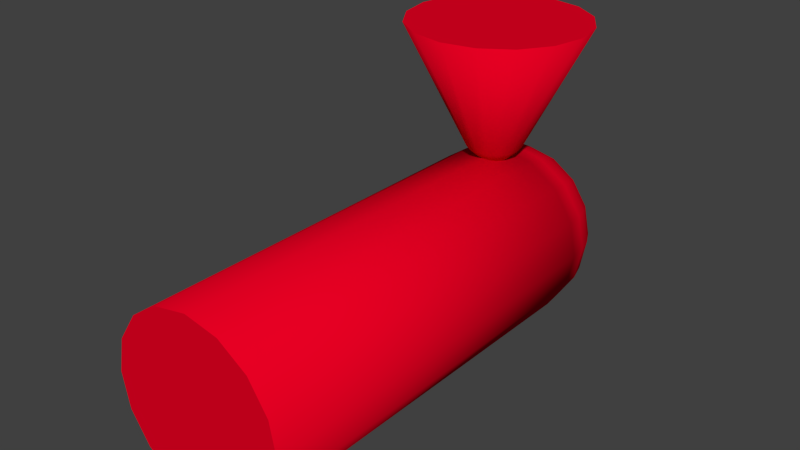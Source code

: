 # Source: Avatar2.blend  (saved by Blender 2.66.0; exported with 4.5.12 LTS)
import bpy
from mathutils import Matrix  # noqa: F401  (used for matrix-valued properties, if any)

bpy.ops.wm.read_factory_settings(use_empty=True)
scene = bpy.context.scene
scene.name = 'Scene'

# ---- collections
col_collection_1 = bpy.data.collections.new('Collection 1'); scene.collection.children.link(col_collection_1)

# ---- materials (node trees are filled in below, after node groups)
mat_material_001 = bpy.data.materials.new('Material.001')
mat_material_001.alpha_threshold = 0.0
mat_material_001.use_transparent_shadow = False
mat_material_001.diffuse_color = (0.8, 0.0, 0.01679, 1.0)
mat_material_001.roughness = 0.5
mat_material_001.line_color = (0.0, 0.0, 0.0, 1.0)

# ---- material node trees

# ---- world
world_world = bpy.data.worlds.new('World'); scene.world = world_world
world_world.color = (0.05088, 0.05088, 0.05088)
world_world.use_sun_shadow = False
world_world.sun_shadow_jitter_overblur = 0.0
world_world.cycles.sampling_method = 'MANUAL'
world_world.cycles.sample_map_resolution = 256

# ---- meshes
me_avatar2_model = bpy.data.meshes.new('Avatar2_Model')
me_avatar2_model.from_pydata([(-0.00309, 1.868, 0.06839), (-0.00309, 1.849, 0.1326), (-0.00309, 1.817, 0.1918), (-0.00309, 1.775, 0.2437), (-0.00309, 1.723, 0.2863), (-0.00309, 1.663, 0.3179), (-0.00309, 1.599, 0.3374), (-0.02865, 1.868, 0.0633), (-0.05323, 1.849, 0.1226), (-0.07589, 1.817, 0.1773), (-0.09574, 1.775, 0.2253), (-0.112, 1.723, 0.2646), (-0.1241, 1.663, 0.2938), (-0.1316, 1.599, 0.3118), (-0.05032, 1.868, 0.04882), (-0.09574, 1.849, 0.09424), (-0.1376, 1.817, 0.1361), (-0.1743, 1.775, 0.1728), (-0.2044, 1.723, 0.2029), (-0.2268, 1.663, 0.2253), (-0.2405, 1.599, 0.239), (-0.0648, 1.868, 0.02715), (-0.1241, 1.849, 0.05173), (-0.1788, 1.817, 0.07439), (-0.2268, 1.775, 0.09424), (-0.2661, 1.723, 0.1105), (-0.2953, 1.663, 0.1226), (-0.3133, 1.599, 0.1301), (-0.06989, 1.868, 0.001591), (-0.1341, 1.849, 0.001591), (-0.1933, 1.817, 0.001591), (-0.2452, 1.775, 0.001591), (-0.2878, 1.723, 0.001591), (-0.3194, 1.663, 0.001591), (-0.3389, 1.599, 0.001591), (-0.0648, 1.868, -0.02397), (-0.1241, 1.849, -0.04855), (-0.1788, 1.817, -0.07121), (-0.2268, 1.775, -0.09106), (-0.2661, 1.723, -0.1074), (-0.2953, 1.663, -0.1195), (-0.3133, 1.599, -0.1269), (-0.05032, 1.868, -0.04564), (-0.09574, 1.849, -0.09106), (-0.1376, 1.817, -0.1329), (-0.1743, 1.775, -0.1696), (-0.2044, 1.723, -0.1997), (-0.2268, 1.663, -0.2221), (-0.2405, 1.599, -0.2359), (-0.02865, 1.868, -0.06012), (-0.05323, 1.849, -0.1195), (-0.07589, 1.817, -0.1742), (-0.09574, 1.775, -0.2221), (-0.112, 1.723, -0.2614), (-0.1241, 1.663, -0.2907), (-0.1316, 1.599, -0.3087), (-0.00309, 1.868, -0.06521), (-0.00309, 1.849, -0.1294), (-0.00309, 1.817, -0.1886), (-0.00309, 1.775, -0.2405), (-0.00309, 1.723, -0.2831), (-0.00309, 1.663, -0.3147), (-0.00309, 1.599, -0.3342), (0.02247, 1.868, -0.06012), (0.04705, 1.849, -0.1195), (0.06971, 1.817, -0.1742), (0.08956, 1.775, -0.2221), (0.1059, 1.723, -0.2614), (0.118, 1.663, -0.2907), (0.1254, 1.599, -0.3087), (0.04414, 1.868, -0.04564), (0.08956, 1.849, -0.09106), (0.1314, 1.817, -0.1329), (0.1681, 1.775, -0.1696), (0.1982, 1.723, -0.1997), (0.2206, 1.663, -0.2221), (0.2344, 1.599, -0.2359), (0.05862, 1.868, -0.02397), (0.118, 1.849, -0.04855), (0.1727, 1.817, -0.07121), (0.2206, 1.775, -0.09106), (0.2599, 1.723, -0.1074), (0.2892, 1.663, -0.1195), (0.3072, 1.599, -0.1269), (0.06371, 1.868, 0.001591), (0.1279, 1.849, 0.001591), (0.1871, 1.817, 0.001591), (0.239, 1.775, 0.001591), (0.2816, 1.723, 0.001591), (0.3132, 1.663, 0.001591), (0.3327, 1.599, 0.001591), (0.05862, 1.868, 0.02715), (0.118, 1.849, 0.05173), (0.1727, 1.817, 0.07439), (0.2206, 1.775, 0.09424), (0.2599, 1.723, 0.1105), (0.2892, 1.663, 0.1226), (0.3072, 1.599, 0.1301), (0.04414, 1.868, 0.04882), (0.08956, 1.849, 0.09424), (0.1314, 1.817, 0.1361), (0.1681, 1.775, 0.1728), (0.1982, 1.723, 0.2029), (0.2206, 1.663, 0.2253), (0.2344, 1.599, 0.2391), (-0.00309, 1.875, 0.001591), (0.02247, 1.868, 0.0633), (0.04705, 1.849, 0.1226), (0.06971, 1.817, 0.1773), (0.08956, 1.775, 0.2253), (0.1059, 1.723, 0.2646), (0.118, 1.663, 0.2938), (0.1254, 1.599, 0.3118), (-0.3455, 0.00426, 0.001591), (-0.3455, 1.531, 0.001591), (-0.3194, 0.00426, -0.1294), (-0.3194, 1.531, -0.1294), (-0.2452, 0.00426, -0.2405), (-0.2452, 1.531, -0.2405), (-0.1341, 0.00426, -0.3147), (-0.1341, 1.531, -0.3147), (-0.00309, 0.00426, -0.3408), (-0.00309, 1.531, -0.3408), (0.1279, 0.00426, -0.3147), (0.1279, 1.531, -0.3147), (0.239, 0.00426, -0.2405), (0.239, 1.531, -0.2405), (0.3132, 0.00426, -0.1294), (0.3132, 1.531, -0.1294), (0.3393, 0.00426, 0.001591), (0.3393, 1.531, 0.001591), (0.3132, 0.00426, 0.1326), (0.3132, 1.531, 0.1326), (0.239, 0.00426, 0.2437), (0.239, 1.531, 0.2437), (0.1279, 0.00426, 0.3179), (0.1279, 1.531, 0.3179), (-0.003091, 0.00426, 0.344), (-0.00309, 1.531, 0.344), (-0.1341, 0.00426, 0.3179), (-0.1341, 1.531, 0.3179), (-0.2452, 0.00426, 0.2437), (-0.2452, 1.531, 0.2437), (-0.3194, 0.00426, 0.1326), (-0.3194, 1.531, 0.1326), (2.437e-08, 1.373, 0.374), (0.03876, 1.38, 0.374), (0.07163, 1.402, 0.374), (0.09358, 1.435, 0.374), (0.1013, 1.474, 0.374), (1.519e-16, 1.474, 0.281), (0.09358, 1.513, 0.374), (0.07163, 1.545, 0.374), (0.03876, 1.567, 0.374), (3.966e-08, 1.575, 0.374), (-0.03876, 1.567, 0.374), (-0.07163, 1.545, 0.374), (-0.09358, 1.513, 0.374), (-0.1013, 1.474, 0.374), (-0.09358, 1.435, 0.374), (-0.07163, 1.402, 0.374), (-0.03876, 1.38, 0.374), (1.929e-16, 1.136, 0.8471), (0.1292, 1.162, 0.8471), (0.2387, 1.235, 0.8471), (0.3119, 1.345, 0.8471), (0.3376, 1.474, 0.8471), (0.3119, 1.603, 0.8471), (0.2387, 1.713, 0.8471), (0.1292, 1.786, 0.8471), (5.097e-08, 1.811, 0.8471), (-0.1292, 1.786, 0.8471), (-0.2387, 1.713, 0.8471), (-0.3119, 1.603, 0.8471), (-0.3376, 1.474, 0.8471), (-0.3119, 1.345, 0.8471), (-0.2387, 1.235, 0.8471), (-0.1292, 1.162, 0.8471)], [], [(3, 2, 9, 10), (4, 3, 10, 11), (5, 4, 11, 12), (6, 5, 12, 13), (1, 0, 7, 8), (2, 1, 8, 9), (12, 11, 18, 19), (13, 12, 19, 20), (8, 7, 14, 15), (9, 8, 15, 16), (10, 9, 16, 17), (11, 10, 17, 18), (17, 16, 23, 24), (18, 17, 24, 25), (19, 18, 25, 26), (20, 19, 26, 27), (15, 14, 21, 22), (16, 15, 22, 23), (22, 21, 28, 29), (23, 22, 29, 30), (24, 23, 30, 31), (25, 24, 31, 32), (26, 25, 32, 33), (27, 26, 33, 34), (33, 32, 39, 40), (34, 33, 40, 41), (29, 28, 35, 36), (30, 29, 36, 37), (31, 30, 37, 38), (32, 31, 38, 39), (38, 37, 44, 45), (39, 38, 45, 46), (40, 39, 46, 47), (41, 40, 47, 48), (36, 35, 42, 43), (37, 36, 43, 44), (43, 42, 49, 50), (44, 43, 50, 51), (45, 44, 51, 52), (46, 45, 52, 53), (47, 46, 53, 54), (48, 47, 54, 55), (53, 52, 59, 60), (54, 53, 60, 61), (55, 54, 61, 62), (50, 49, 56, 57), (51, 50, 57, 58), (52, 51, 58, 59), (58, 57, 64, 65), (59, 58, 65, 66), (60, 59, 66, 67), (61, 60, 67, 68), (62, 61, 68, 69), (57, 56, 63, 64), (69, 68, 75, 76), (64, 63, 70, 71), (65, 64, 71, 72), (66, 65, 72, 73), (67, 66, 73, 74), (68, 67, 74, 75), (74, 73, 80, 81), (75, 74, 81, 82), (76, 75, 82, 83), (71, 70, 77, 78), (72, 71, 78, 79), (73, 72, 79, 80), (79, 78, 85, 86), (80, 79, 86, 87), (81, 80, 87, 88), (82, 81, 88, 89), (83, 82, 89, 90), (78, 77, 84, 85), (90, 89, 96, 97), (85, 84, 91, 92), (86, 85, 92, 93), (87, 86, 93, 94), (88, 87, 94, 95), (89, 88, 95, 96), (95, 94, 101, 102), (96, 95, 102, 103), (97, 96, 103, 104), (92, 91, 98, 99), (93, 92, 99, 100), (94, 93, 100, 101), (100, 99, 107, 108), (101, 100, 108, 109), (102, 101, 109, 110), (103, 102, 110, 111), (104, 103, 111, 112), (99, 98, 106, 107), (0, 105, 7), (7, 105, 14), (14, 105, 21), (21, 105, 28), (28, 105, 35), (35, 105, 42), (42, 105, 49), (49, 105, 56), (56, 105, 63), (63, 105, 70), (70, 105, 77), (77, 105, 84), (84, 105, 91), (91, 105, 98), (98, 105, 106), (112, 111, 5, 6), (106, 105, 0), (107, 106, 0, 1), (108, 107, 1, 2), (109, 108, 2, 3), (110, 109, 3, 4), (111, 110, 4, 5), (113, 114, 116, 115), (115, 116, 118, 117), (117, 118, 120, 119), (119, 120, 122, 121), (121, 122, 124, 123), (123, 124, 126, 125), (125, 126, 128, 127), (127, 128, 130, 129), (129, 130, 132, 131), (131, 132, 134, 133), (133, 134, 136, 135), (135, 136, 138, 137), (137, 138, 140, 139), (139, 140, 142, 141), (116, 114, 144, 142, 140, 138, 136, 134, 132, 130, 128, 126, 124, 122, 120, 118), (143, 144, 114, 113), (141, 142, 144, 143), (113, 115, 117, 119, 121, 123, 125, 127, 129, 131, 133, 135, 137, 139, 141, 143), (138, 6, 13, 140), (140, 13, 20, 142), (142, 20, 27, 144), (144, 27, 34, 114), (114, 34, 41, 116), (116, 41, 48, 118), (118, 48, 55, 120), (120, 55, 62, 122), (122, 62, 69, 124), (124, 69, 76, 126), (126, 76, 83, 128), (128, 83, 90, 130), (130, 90, 97, 132), (132, 97, 104, 134), (134, 104, 112, 136), (136, 112, 6, 138), (160, 150, 161), (145, 150, 146), (161, 150, 145), (146, 150, 147), (159, 150, 160), (158, 150, 159), (157, 150, 158), (156, 150, 157), (155, 150, 156), (154, 150, 155), (153, 150, 154), (152, 150, 153), (151, 150, 152), (149, 150, 151), (148, 150, 149), (147, 150, 148), (159, 160, 176, 175), (162, 163, 164, 165, 166, 167, 168, 169, 170, 171, 172, 173, 174, 175, 176, 177), (156, 157, 173, 172), (153, 154, 170, 169), (149, 151, 167, 166), (146, 147, 164, 163), (160, 161, 177, 176), (157, 158, 174, 173), (154, 155, 171, 170), (151, 152, 168, 167), (147, 148, 165, 164), (148, 149, 166, 165), (145, 146, 163, 162), (161, 145, 162, 177), (158, 159, 175, 174), (155, 156, 172, 171), (152, 153, 169, 168)])
me_avatar2_model.polygons.foreach_set('use_smooth', [1, 1, 1, 1, 1, 1, 1, 1, 1, 1, 1, 1, 1, 1, 1, 1, 1, 1, 1, 1, 1, 1, 1, 1, 1, 1, 1, 1, 1, 1, 1, 1, 1, 1, 1, 1, 1, 1, 1, 1, 1, 1, 1, 1, 1, 1, 1, 1, 1, 1, 1, 1, 1, 1, 1, 1, 1, 1, 1, 1, 1, 1, 1, 1, 1, 1, 1, 1, 1, 1, 1, 1, 1, 1, 1, 1, 1, 1, 1, 1, 1, 1, 1, 1, 1, 1, 1, 1, 1, 1, 1, 1, 1, 1, 1, 1, 1, 1, 1, 1, 1, 1, 1, 1, 1, 1, 1, 1, 1, 1, 1, 1, 1, 1, 1, 1, 1, 1, 1, 1, 1, 1, 1, 1, 1, 1, 1, 1, 1, 0, 1, 1, 1, 1, 1, 1, 1, 1, 1, 1, 1, 1, 1, 1, 1, 1, 1, 1, 1, 1, 1, 1, 1, 1, 1, 1, 1, 1, 1, 1, 1, 1, 1, 0, 1, 1, 1, 1, 1, 1, 1, 1, 1, 1, 1, 1, 1, 1, 1])
me_avatar2_model.materials.append(mat_material_001)
me_avatar2_model.use_remesh_preserve_volume = False
me_avatar2_model.use_remesh_preserve_attributes = False
me_avatar2_model.use_mirror_vertex_groups = False
me_avatar2_model.update()

# ---- objects
ob_avatar2 = bpy.data.objects.new('Avatar2', me_avatar2_model)

# ---- transforms, parenting, visibility, modifiers, constraints
ob_avatar2.location = (0.0, 0.0, 0.0)
ob_avatar2.lineart.crease_threshold = 0.0

# ---- collection membership
col_collection_1.objects.link(ob_avatar2)

# ---- scene / render settings (as saved in the file)
scene.frame_start = 1; scene.frame_end = 250; scene.frame_set(1)
scene.render.engine = 'BLENDER_EEVEE_NEXT'
scene.render.image_settings.color_mode = 'RGB'
scene.render.image_settings.compression = 90
scene.render.resolution_percentage = 50
scene.render.dither_intensity = 0.0
scene.render.bake_margin = 2
scene.cycles.use_denoising = False
scene.cycles.samples = 10
scene.cycles.sampling_pattern = 'TABULATED_SOBOL'
scene.cycles.light_sampling_threshold = 0.0
scene.cycles.use_adaptive_sampling = False
scene.cycles.use_light_tree = False
scene.cycles.blur_glossy = 0.0
scene.cycles.volume_bounces = 1
scene.cycles.pixel_filter_type = 'GAUSSIAN'
scene.cycles.sample_clamp_indirect = 0.0
scene.view_settings.view_transform = 'Standard'
bpy.context.view_layer.update()

# ---- added for rendering (the .blend has no active camera and no usable light): camera, sun
cam_auto = bpy.data.cameras.new('AutoCamera')
cam_auto.lens = 50.0
cam_auto.sensor_width = 36.0
cam_auto.clip_end = 1000.0
ob_auto_camera = bpy.data.objects.new('AutoCamera', cam_auto)
scene.collection.objects.link(ob_auto_camera)
ob_auto_camera.location = (2.14273, -1.63545, 1.96978)
ob_auto_camera.rotation_euler = (1.09748, -7.21219e-08, 0.694738)
scene.camera = ob_auto_camera
light_auto_sun = bpy.data.lights.new('AutoSun', 'SUN')
light_auto_sun.energy = 3.0
light_auto_sun.angle = 0.0523599
ob_auto_sun = bpy.data.objects.new('AutoSun', light_auto_sun)
scene.collection.objects.link(ob_auto_sun)
ob_auto_sun.rotation_euler = (0.872665, 0.174533, 0.523599)
bpy.context.view_layer.update()
